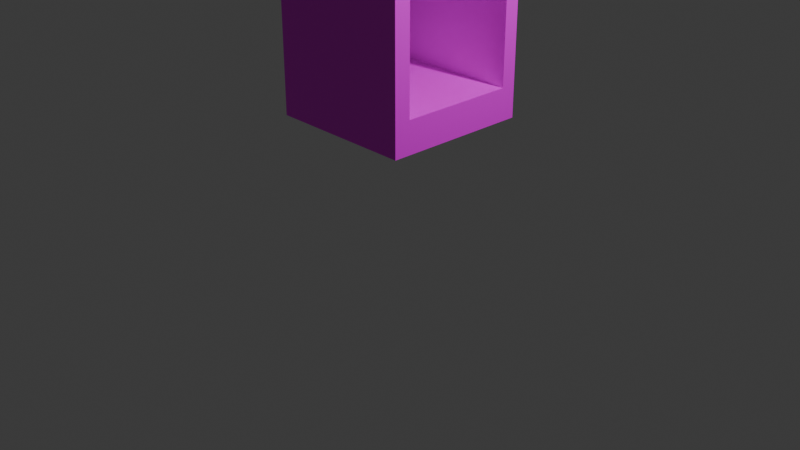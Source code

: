 # Source: FM-00_Factory_Issue_Pully.blend  (saved by Blender 4.2.66; exported with 4.5.12 LTS)
import bpy
from mathutils import Matrix  # noqa: F401  (used for matrix-valued properties, if any)

bpy.ops.wm.read_factory_settings(use_empty=True)
scene = bpy.context.scene
scene.name = 'Scene'

# ---- collections
col_collection = bpy.data.collections.new('Collection'); scene.collection.children.link(col_collection)

# ---- images (referenced by path relative to the original .blend; pixels are not part of the script)
import os
ASSET_DIR = os.environ.get("B2B_ASSET_DIR", "")  # directory of the original .blend (textures are referenced by path, not embedded)
HERE = os.path.dirname(os.path.abspath(__file__))  # packed textures are extracted next to this script under _unpacked/

def load_image(name, relpath, width, height, colorspace="sRGB"):
    """Load a texture the original file referenced (path relative to the .blend, or extracted next to this script)."""
    p = next((c for c in (os.path.join(HERE, relpath), os.path.join(ASSET_DIR, relpath)) if relpath and os.path.exists(c)), "")
    if p:
        img = bpy.data.images.load(p, check_existing=True)
        img.name = name
    else:  # same state as the original file: an image datablock whose file is absent (Cycles renders it pink)
        img = bpy.data.images.new(name, width, height)
        img.source = "FILE"
        img.filepath = "//" + (relpath or name)
    img.colorspace_settings.name = colorspace
    return img
img_new_graph_diffuse_png = load_image('New_Graph_diffuse.png', 'blend/textures/pully/main/Scratched Red Metal/Maps/New_Graph_diffuse.png', 1024, 1024, 'sRGB')
img_material_588_s_basecolor_jpg = load_image('Material-588-S_BaseColor.jpg', 'blend/textures/pully/wheels/Material-588-S_BaseColor.jpg', 1024, 1024, 'sRGB')

# ---- materials (node trees are filled in below, after node groups)
mat_material = bpy.data.materials.new('Material')
mat_material.alpha_threshold = 0.0
mat_material.roughness = 0.5
mat_material.line_color = (0.0, 0.0, 0.0, 1.0)
mat_material_001 = bpy.data.materials.new('Material.001')
mat_material_002 = bpy.data.materials.new('Material.002')
mat_material_003 = bpy.data.materials.new('Material.003')
mat_material_005 = bpy.data.materials.new('Material.005')
mat_material_004 = bpy.data.materials.new('Material.004')

# ---- material node trees
mat_material.use_nodes = True; mat_material.node_tree.nodes.clear()
_N = mat_material.node_tree.nodes; _L = mat_material.node_tree.links
n0 = _N.new('ShaderNodeOutputMaterial'); n0.name = 'Material Output'; n0.location = (300, 300)
n1 = _N.new('ShaderNodeBsdfPrincipled'); n1.name = 'Principled BSDF'; n1.location = (10, 300)
n1.inputs[3].default_value = 1.45
n2 = _N.new('ShaderNodeTexImage'); n2.name = 'Image Texture'; n2.location = (-400, 267)
n2.image = img_new_graph_diffuse_png
_L.new(n1.outputs[0], n0.inputs[0])
_L.new(n2.outputs[0], n1.inputs[0])
n0.is_active_output = True
mat_material_001.use_nodes = True; mat_material_001.node_tree.nodes.clear()
_N = mat_material_001.node_tree.nodes; _L = mat_material_001.node_tree.links
n0 = _N.new('ShaderNodeBsdfPrincipled'); n0.name = 'Principled BSDF'; n0.location = (10, 300)
n1 = _N.new('ShaderNodeOutputMaterial'); n1.name = 'Material Output'; n1.location = (300, 300)
n2 = _N.new('ShaderNodeTexImage'); n2.name = 'Image Texture'; n2.location = (-404, 218)
n2.image = img_new_graph_diffuse_png
_L.new(n0.outputs[0], n1.inputs[0])
_L.new(n2.outputs[0], n0.inputs[0])
n1.is_active_output = True
mat_material_002.use_nodes = True; mat_material_002.node_tree.nodes.clear()
_N = mat_material_002.node_tree.nodes; _L = mat_material_002.node_tree.links
n0 = _N.new('ShaderNodeBsdfPrincipled'); n0.name = 'Principled BSDF'; n0.location = (10, 300)
n1 = _N.new('ShaderNodeOutputMaterial'); n1.name = 'Material Output'; n1.location = (300, 300)
n2 = _N.new('ShaderNodeTexImage'); n2.name = 'Image Texture'; n2.location = (-426, 265)
n2.image = img_new_graph_diffuse_png
_L.new(n0.outputs[0], n1.inputs[0])
_L.new(n2.outputs[0], n0.inputs[0])
n1.is_active_output = True
mat_material_003.use_nodes = True; mat_material_003.node_tree.nodes.clear()
_N = mat_material_003.node_tree.nodes; _L = mat_material_003.node_tree.links
n0 = _N.new('ShaderNodeBsdfPrincipled'); n0.name = 'Principled BSDF'; n0.location = (10, 300)
n1 = _N.new('ShaderNodeOutputMaterial'); n1.name = 'Material Output'; n1.location = (300, 300)
n2 = _N.new('ShaderNodeTexImage'); n2.name = 'Image Texture'; n2.location = (-376, 270)
n2.image = img_new_graph_diffuse_png
_L.new(n0.outputs[0], n1.inputs[0])
_L.new(n2.outputs[0], n0.inputs[0])
n1.is_active_output = True
mat_material_005.use_nodes = True; mat_material_005.node_tree.nodes.clear()
_N = mat_material_005.node_tree.nodes; _L = mat_material_005.node_tree.links
n0 = _N.new('ShaderNodeBsdfPrincipled'); n0.name = 'Principled BSDF'; n0.location = (10, 300)
n1 = _N.new('ShaderNodeOutputMaterial'); n1.name = 'Material Output'; n1.location = (300, 300)
n2 = _N.new('ShaderNodeTexImage'); n2.name = 'Image Texture'; n2.location = (-335, 203)
n2.image = img_material_588_s_basecolor_jpg
_L.new(n0.outputs[0], n1.inputs[0])
_L.new(n2.outputs[0], n0.inputs[0])
n1.is_active_output = True
mat_material_004.use_nodes = True; mat_material_004.node_tree.nodes.clear()
_N = mat_material_004.node_tree.nodes; _L = mat_material_004.node_tree.links
n0 = _N.new('ShaderNodeBsdfPrincipled'); n0.name = 'Principled BSDF'; n0.location = (10, 300)
n1 = _N.new('ShaderNodeOutputMaterial'); n1.name = 'Material Output'; n1.location = (300, 300)
n2 = _N.new('ShaderNodeTexImage'); n2.name = 'Image Texture'; n2.location = (-447, 258)
n2.image = img_material_588_s_basecolor_jpg
_L.new(n0.outputs[0], n1.inputs[0])
_L.new(n2.outputs[0], n0.inputs[0])
n1.is_active_output = True

# ---- world
world_world = bpy.data.worlds.new('World'); scene.world = world_world
world_world.use_nodes = True; world_world.node_tree.nodes.clear()
_N = world_world.node_tree.nodes; _L = world_world.node_tree.links
n0 = _N.new('ShaderNodeOutputWorld'); n0.name = 'World Output'; n0.location = (300, 300)
n1 = _N.new('ShaderNodeBackground'); n1.name = 'Background'; n1.location = (10, 300)
n1.inputs[0].default_value = (0.05088, 0.05088, 0.05088, 1.0)
_L.new(n1.outputs[0], n0.inputs[0])
n0.is_active_output = True
world_world.color = (0.05088, 0.05088, 0.05088)
world_world.sun_shadow_jitter_overblur = 0.0

# ---- cameras
cam_camera = bpy.data.cameras.new('Camera')
cam_camera.clip_end = 100.0
cam_camera.ortho_scale = 7.314

# ---- lights
light_light = bpy.data.lights.new('Light', 'POINT')
light_light.energy = 1000.0
light_light.shadow_soft_size = 0.1

# ---- meshes
me_cube = bpy.data.meshes.new('Cube')
me_cube.from_pydata([(1.0, 1.0, 1.0), (1.0, 1.0, -1.0), (1.0, -1.0, 1.0), (1.0, -1.0, -1.0), (-1.0, 1.0, 1.0), (-1.0, 1.0, -1.0), (-1.0, -1.0, 1.0), (-1.0, -1.0, -1.0), (-1.0, -0.7792, -1.0), (1.0, -0.7792, 1.0), (-1.0, -0.7792, 1.0), (1.0, -0.7792, -1.0), (-1.0, 0.7987, 1.0), (1.0, 0.7987, -1.0), (-1.0, 0.7987, -1.0), (1.0, 0.7987, 1.0), (1.0, 1.0, -0.6898), (-1.0, -1.0, -0.6898), (1.0, -1.0, -0.6898), (-1.0, 1.0, -0.6898), (1.0, -0.7792, -0.6898), (-1.0, -0.7792, -0.6898), (1.0, 0.7987, -0.6898), (-1.0, 0.7987, -0.6898), (-0.5183, 1.0, -1.0), (-0.5183, -1.0, -1.0), (-0.5183, 0.7987, -0.6898), (-0.5183, -0.7792, -1.0), (-0.5183, -0.7792, 1.0), (-0.5183, -0.7792, -0.6898), (-0.5183, 0.7987, 1.0), (-0.5183, 0.7987, -1.0), (-0.5183, 1.0, -0.6898), (-0.5183, -1.0, -0.6898), (0.5789, -1.0, -1.0), (0.5789, -0.7792, 1.0), (0.5789, -0.7792, -0.6898), (0.5789, 0.7987, 1.0), (0.5789, 1.0, -0.6898), (0.5789, 1.0, -1.0), (0.5789, 0.7987, -0.6898), (0.5789, -0.7792, -1.0), (0.5789, 0.7987, -1.0), (0.5789, -1.0, -0.6898), (-1.0, -1.0, 0.4261), (1.0, -1.0, 0.4261), (1.0, -0.7792, 0.4261), (-1.0, -0.7792, 0.4261), (-0.5183, -0.7792, 0.4261), (0.5789, -0.7792, 0.4261), (1.0, 1.0, 0.4184), (-1.0, 1.0, 0.4184), (1.0, 0.7987, 0.4184), (-1.0, 0.7987, 0.4184), (-0.5183, 0.7987, 0.4184), (0.5789, 0.7987, 0.4184), (0.5789, -1.0, 1.0), (-0.5183, -1.0, 1.0), (-0.5183, 1.0, 1.0), (0.5789, 1.0, 1.0), (-0.5183, -1.0, 0.4261), (0.5789, -1.0, 0.4261), (-0.5183, 1.0, 0.4184), (0.5789, 1.0, 0.4184), (-0.5298, 1.012, 0.3515), (-0.1359, 1.012, 4.034), (-0.4188, 1.188, 0.4517), (-0.1359, 1.188, 4.034), (0.4642, 1.012, 0.3512), (-0.007748, 1.012, 4.032), (0.3552, 1.188, 0.4515), (-0.007748, 1.188, 4.032), (-0.7699, 1.012, 0.9016), (-0.5474, 1.188, 0.8014), (0.4917, 1.188, 0.8016), (0.719, 1.012, 0.9019), (-1.295, 1.012, 2.009), (-1.295, 1.188, 2.009), (1.291, 1.188, 2.009), (1.291, 1.012, 2.009), (-0.4865, 1.012, 3.407), (-0.4865, 1.188, 3.407), (0.3817, 1.188, 3.398), (0.3817, 1.012, 3.398), (-0.7699, 1.188, 0.9016), (-0.5298, 1.188, 0.3515), (0.4642, 1.188, 0.3512), (0.719, 1.188, 0.9019), (-0.3297, 1.251, 0.7329), (-0.2921, 1.251, 0.5202), (0.2301, 1.251, 0.5198), (0.27, 1.251, 0.7332), (-0.5474, 1.251, 0.8014), (-0.4188, 1.251, 0.4517), (0.3552, 1.251, 0.4515), (0.4917, 1.251, 0.8016), (-0.3297, 1.306, 0.7329), (-0.2921, 1.306, 0.5202), (0.2301, 1.306, 0.5198), (0.27, 1.306, 0.7332), (0.5256, -1.009, 0.3515), (0.1317, -1.009, 4.034), (0.4146, -1.185, 0.4517), (0.1317, -1.185, 4.034), (-0.4684, -1.009, 0.3512), (0.003556, -1.009, 4.032), (-0.3594, -1.185, 0.4515), (0.003556, -1.185, 4.032), (0.7657, -1.009, 0.9016), (0.5432, -1.185, 0.8014), (-0.4959, -1.185, 0.8016), (-0.7232, -1.009, 0.9019), (1.291, -1.009, 2.009), (1.291, -1.185, 2.009), (-1.295, -1.185, 2.009), (-1.295, -1.009, 2.009), (0.4823, -1.009, 3.407), (0.4823, -1.185, 3.407), (-0.3859, -1.185, 3.398), (-0.3859, -1.009, 3.398), (0.7657, -1.185, 0.9016), (0.5256, -1.185, 0.3515), (-0.4684, -1.185, 0.3512), (-0.7232, -1.185, 0.9019), (0.3255, -1.248, 0.7329), (0.2879, -1.248, 0.5202), (-0.2343, -1.248, 0.5198), (-0.2742, -1.248, 0.7332), (0.5432, -1.248, 0.8014), (0.4146, -1.248, 0.4517), (-0.3594, -1.248, 0.4515), (-0.4959, -1.248, 0.8016), (0.3255, -1.303, 0.7329), (0.2879, -1.303, 0.5202), (-0.2343, -1.303, 0.5198), (-0.2742, -1.303, 0.7332), (-0.2622, -0.1972, 0.5543), (-0.2138, -0.1972, 4.034), (-0.2138, 0.19, 4.034), (0.2, -0.1972, 0.5539), (0.0702, -0.1972, 4.032), (0.0702, 0.19, 4.032), (-0.2832, -0.1972, 0.6988), (0.2223, -0.1972, 0.6991), (-1.295, -0.1972, 2.009), (-1.295, 0.19, 2.009), (1.291, 0.19, 2.009), (1.291, -0.1972, 2.009), (-0.4865, -0.1972, 3.407), (-0.4865, 0.19, 3.407), (0.3817, 0.19, 3.398), (0.3817, -0.1972, 3.398), (-0.2832, 0.19, 0.6988), (-0.2622, 0.19, 0.5543), (0.2, 0.19, 0.5539), (0.2223, 0.19, 0.6991), (-0.2091, -0.1972, 4.313), (-0.2091, 0.19, 4.313), (0.07495, 0.19, 4.31), (0.07495, -0.1972, 4.31), (-0.5298, -0.003573, 0.3515), (-0.2138, -0.003573, 4.034), (0.4642, -0.003573, 0.3512), (0.0702, -0.003573, 4.032), (0.719, -0.003573, 0.9019), (-0.7699, -0.003573, 0.9016), (1.291, -0.003573, 2.009), (-1.295, -0.003573, 2.009), (0.3817, -0.003573, 3.398), (-0.4865, -0.003573, 3.407), (-0.2091, -0.003573, 4.313), (0.07495, -0.003573, 4.31), (0.07717, -0.1881, 4.442), (0.07717, -0.3817, 4.442), (-0.2069, -0.3817, 4.444), (-0.2069, -0.1881, 4.444), (-0.2068, 0.1909, 4.445), (-0.2068, 0.3844, 4.445), (0.07722, 0.3844, 4.443), (0.07722, 0.1909, 4.443), (0.07981, -0.1881, 4.596), (0.07981, -0.3817, 4.596), (-0.2042, -0.3817, 4.599), (-0.2042, -0.1881, 4.599), (-0.2042, 0.1909, 4.6), (-0.2042, 0.3844, 4.6), (0.07986, 0.3844, 4.597), (0.07986, 0.1909, 4.597), (0.08133, 0.002312, 4.689), (0.08133, -0.1913, 4.689), (-0.2027, -0.1913, 4.69), (-0.2027, 0.002312, 4.69), (-0.2027, 0.00353, 4.689), (-0.2027, 0.1971, 4.689), (0.08138, 0.1971, 4.689), (0.08138, 0.00353, 4.689), (-0.7699, 0.19, 0.9016), (-0.5298, 0.19, 0.3515), (0.4642, 0.19, 0.3512), (0.719, 0.19, 0.9019), (0.719, -0.1972, 0.9019), (0.4642, -0.1972, 0.3512), (-0.5298, -0.1972, 0.3515), (-0.7699, -0.1972, 0.9016), (-0.6104, 0.19, 0.7748), (-0.4811, 0.19, 0.4783), (0.417, 0.19, 0.4781), (0.5544, 0.19, 0.775), (0.5544, -0.1972, 0.775), (0.417, -0.1972, 0.4781), (-0.4811, -0.1972, 0.4783), (-0.6104, -0.1972, 0.7748), (0.2223, -0.7777, 0.6991), (0.2, -0.7777, 0.5539), (-0.2622, -0.7777, 0.5543), (-0.2832, -0.7777, 0.6988), (-0.2832, 0.7957, 0.6988), (-0.2622, 0.7957, 0.5543), (0.2, 0.7957, 0.5539), (0.2223, 0.7957, 0.6991)], [], [(28, 10, 6, 57), (60, 57, 6, 44), (53, 12, 4, 51), (41, 11, 3, 34), (46, 9, 2, 45), (63, 59, 0, 50), (54, 53, 23, 26), (42, 13, 11, 41), (44, 6, 10, 47), (48, 47, 10, 28), (58, 4, 12, 30), (39, 1, 13, 42), (50, 0, 15, 52), (29, 26, 23, 21), (8, 21, 23, 14), (1, 16, 22, 13), (7, 17, 21, 8), (13, 22, 20, 11), (39, 38, 16, 1), (11, 20, 18, 3), (14, 23, 19, 5), (25, 33, 17, 7), (34, 43, 33, 25), (5, 19, 32, 24), (36, 40, 26, 29), (5, 24, 31, 14), (59, 58, 30, 37), (49, 48, 28, 35), (14, 31, 27, 8), (55, 54, 26, 40), (51, 4, 58, 62), (8, 27, 25, 7), (35, 28, 57, 56), (9, 35, 56, 2), (45, 2, 56, 61), (52, 55, 40, 22), (46, 49, 35, 9), (0, 59, 37, 15), (20, 22, 40, 36), (3, 18, 43, 34), (24, 32, 38, 39), (24, 39, 42, 31), (31, 42, 41, 27), (27, 41, 34, 25), (20, 36, 49, 46), (18, 45, 61, 43), (43, 61, 60, 33), (36, 29, 48, 49), (29, 21, 47, 48), (17, 44, 47, 21), (20, 46, 45, 18), (33, 60, 44, 17), (32, 62, 63, 38), (15, 37, 55, 52), (19, 51, 62, 32), (37, 30, 54, 55), (16, 50, 52, 22), (30, 12, 53, 54), (38, 63, 50, 16), (23, 53, 51, 19), (63, 62, 58, 59), (60, 61, 56, 57), (80, 65, 67, 81), (81, 67, 71, 82), (82, 71, 69, 83), (83, 69, 65, 80), (85, 86, 68, 64), (71, 67, 65, 69), (68, 75, 72, 64), (86, 87, 75, 68), (74, 70, 94, 95), (64, 72, 84, 85), (75, 79, 76, 72), (87, 78, 79, 75), (84, 77, 78, 87), (72, 76, 77, 84), (79, 83, 80, 76), (78, 82, 83, 79), (77, 81, 82, 78), (76, 80, 81, 77), (73, 66, 85, 84), (66, 70, 86, 85), (70, 74, 87, 86), (74, 73, 84, 87), (91, 90, 98, 99), (66, 73, 92, 93), (73, 74, 95, 92), (70, 66, 93, 94), (88, 89, 93, 92), (89, 90, 94, 93), (90, 91, 95, 94), (91, 88, 92, 95), (97, 96, 99, 98), (89, 88, 96, 97), (88, 91, 99, 96), (90, 89, 97, 98), (116, 101, 103, 117), (117, 103, 107, 118), (118, 107, 105, 119), (119, 105, 101, 116), (121, 122, 104, 100), (107, 103, 101, 105), (104, 111, 108, 100), (122, 123, 111, 104), (110, 106, 130, 131), (100, 108, 120, 121), (111, 115, 112, 108), (123, 114, 115, 111), (120, 113, 114, 123), (108, 112, 113, 120), (115, 119, 116, 112), (114, 118, 119, 115), (113, 117, 118, 114), (112, 116, 117, 113), (109, 102, 121, 120), (102, 106, 122, 121), (106, 110, 123, 122), (110, 109, 120, 123), (127, 126, 134, 135), (102, 109, 128, 129), (109, 110, 131, 128), (106, 102, 129, 130), (124, 125, 129, 128), (125, 126, 130, 129), (126, 127, 131, 130), (127, 124, 128, 131), (133, 132, 135, 134), (125, 124, 132, 133), (124, 127, 135, 132), (126, 125, 133, 134), (169, 161, 138, 149), (149, 138, 141, 150), (168, 163, 140, 151), (151, 140, 137, 148), (160, 162, 201, 202), (141, 138, 157, 158), (139, 143, 212, 213), (162, 164, 200, 201), (160, 165, 196, 197), (200, 147, 144, 203), (164, 166, 147, 200), (196, 145, 146, 199), (165, 167, 145, 196), (147, 151, 148, 144), (166, 168, 151, 147), (145, 149, 150, 146), (167, 169, 149, 145), (152, 155, 219, 216), (156, 159, 173, 174), (163, 141, 158, 171), (161, 137, 156, 170), (137, 140, 159, 156), (138, 161, 170, 157), (140, 163, 171, 159), (158, 157, 177, 178), (144, 148, 169, 167), (146, 150, 168, 166), (203, 144, 167, 165), (199, 146, 166, 164), (202, 203, 165, 160), (198, 199, 164, 162), (197, 198, 162, 160), (150, 141, 163, 168), (148, 137, 161, 169), (176, 179, 187, 184), (159, 171, 172, 173), (171, 170, 175, 172), (170, 156, 174, 175), (175, 174, 182, 183), (171, 158, 178, 179), (157, 170, 176, 177), (170, 171, 179, 176), (187, 186, 194, 195), (182, 181, 189, 190), (173, 172, 180, 181), (178, 177, 185, 186), (172, 175, 183, 180), (174, 173, 181, 182), (179, 178, 186, 187), (177, 176, 184, 185), (188, 191, 190, 189), (194, 193, 192, 195), (185, 184, 192, 193), (183, 182, 190, 191), (181, 180, 188, 189), (184, 187, 195, 192), (186, 185, 193, 194), (180, 183, 191, 188), (195, 192, 191, 188), (204, 205, 197, 196), (205, 206, 198, 197), (206, 207, 199, 198), (208, 209, 201, 200), (209, 210, 202, 201), (210, 211, 203, 202), (211, 208, 200, 203), (207, 204, 196, 199), (152, 153, 205, 204), (153, 154, 206, 205), (154, 155, 207, 206), (143, 139, 209, 208), (139, 136, 210, 209), (136, 142, 211, 210), (142, 143, 208, 211), (155, 152, 204, 207), (213, 212, 215, 214), (143, 142, 215, 212), (136, 139, 213, 214), (142, 136, 214, 215), (216, 219, 218, 217), (154, 153, 217, 218), (155, 154, 218, 219), (153, 152, 216, 217)])
me_cube.polygons.foreach_set('material_index', [0, 0, 0, 0, 0, 0, 0, 0, 0, 0, 0, 0, 0, 0, 0, 0, 0, 0, 0, 0, 0, 0, 0, 0, 0, 0, 0, 0, 0, 0, 0, 0, 0, 0, 0, 0, 0, 0, 0, 0, 0, 0, 0, 0, 0, 0, 0, 0, 0, 0, 0, 0, 0, 0, 0, 0, 0, 0, 0, 0, 0, 0, 1, 1, 1, 1, 1, 1, 1, 1, 1, 1, 1, 1, 1, 1, 1, 1, 1, 1, 1, 1, 1, 1, 1, 1, 1, 1, 1, 1, 1, 1, 1, 1, 1, 1, 2, 2, 2, 2, 2, 2, 2, 2, 2, 2, 2, 2, 2, 2, 2, 2, 2, 2, 2, 2, 2, 2, 2, 2, 2, 2, 2, 2, 2, 2, 2, 2, 2, 2, 3, 3, 3, 3, 3, 3, 3, 3, 3, 3, 3, 3, 3, 3, 3, 3, 3, 3, 3, 3, 3, 3, 3, 3, 3, 3, 3, 3, 3, 3, 3, 3, 3, 3, 3, 3, 3, 3, 3, 3, 3, 3, 3, 3, 3, 3, 3, 3, 3, 3, 3, 3, 3, 3, 3, 3, 3, 3, 3, 3, 3, 3, 3, 3, 3, 3, 3, 3, 3, 3, 3, 3, 3, 3, 3, 3, 3, 3, 3, 3, 3, 3, 3])
_uv = me_cube.uv_layers.new(name='UVMap')
_uv.uv.foreach_set('vector', [0.7035, 0.9197, 0.7035, 1.0, 0.6667, 1.0, 0.6667, 0.9197, 0.09565, 0.08028, 3.368e-08, 0.08028, 3.974e-08, 3e-15, 0.09565, 7.222e-09, 0.09693, 0.3669, 3.191e-08, 0.3669, 3.444e-08, 0.3333, 0.09693, 0.3333, 0.3701, 0.2631, 0.3701, 0.3333, 0.3333, 0.3333, 0.3333, 0.2631, 0.429, 0.3701, 0.3333, 0.3701, 0.3333, 0.3333, 0.429, 0.3333, 0.09693, 0.7369, 2.384e-08, 0.7369, 2.914e-08, 0.6667, 0.09693, 0.6667, 0.4303, 0.7469, 0.4303, 0.6667, 0.615, 0.6667, 0.615, 0.7469, 0.6331, 0.2631, 0.6331, 0.3333, 0.3701, 0.3333, 0.3701, 0.2631, 0.09565, 0.6667, 9.273e-09, 0.6667, 1.205e-08, 0.6299, 0.09565, 0.6299, 0.7623, 0.2531, 0.7623, 0.3333, 0.6667, 0.3333, 0.6667, 0.2531, 0.9819, 0.2531, 0.9819, 0.3333, 0.9483, 0.3333, 0.9483, 0.2531, 0.6667, 0.2631, 0.6667, 0.3333, 0.6331, 0.3333, 0.6331, 0.2631, 0.4303, 0.6667, 0.3333, 0.6667, 0.3333, 0.6331, 0.4303, 0.6331, 0.6667, 0.5864, 0.9297, 0.5864, 0.9297, 0.6667, 0.6667, 0.6667, 0.3333, 0.6299, 0.2816, 0.6299, 0.2816, 0.3669, 0.3333, 0.3669, 0.6667, 0.6667, 0.615, 0.6667, 0.615, 0.6331, 0.6667, 0.6331, 0.3333, 0.6667, 0.2816, 0.6667, 0.2816, 0.6299, 0.3333, 0.6299, 0.6667, 0.6331, 0.615, 0.6331, 0.615, 0.3701, 0.6667, 0.3701, 0.3333, 0.7369, 0.2816, 0.7369, 0.2816, 0.6667, 0.3333, 0.6667, 0.6667, 0.3701, 0.615, 0.3701, 0.615, 0.3333, 0.6667, 0.3333, 0.3333, 0.3669, 0.2816, 0.3669, 0.2816, 0.3333, 0.3333, 0.3333, 0.3333, 0.08028, 0.2816, 0.08028, 0.2816, 2.126e-08, 0.3333, 2.517e-08, 0.3333, 0.2631, 0.2816, 0.2631, 0.2816, 0.08028, 0.3333, 0.08028, 0.3333, 1.0, 0.2816, 1.0, 0.2816, 0.9197, 0.3333, 0.9197, 0.6667, 0.4035, 0.9297, 0.4035, 0.9297, 0.5864, 0.6667, 0.5864, 0.6667, 3.046e-08, 0.6667, 0.08028, 0.6331, 0.08028, 0.6331, 2.793e-08, 0.9819, 0.07019, 0.9819, 0.2531, 0.9483, 0.2531, 0.9483, 0.07019, 0.7623, 0.07019, 0.7623, 0.2531, 0.6667, 0.2531, 0.6667, 0.07019, 0.6331, 2.793e-08, 0.6331, 0.08028, 0.3701, 0.08028, 0.3701, 8.076e-09, 0.4303, 0.9298, 0.4303, 0.7469, 0.615, 0.7469, 0.615, 0.9298, 0.09693, 1.0, 3.975e-09, 1.0, 1.004e-08, 0.9197, 0.09693, 0.9197, 0.3701, 8.076e-09, 0.3701, 0.08028, 0.3333, 0.08028, 0.3333, 5.298e-09, 0.7035, 0.7369, 0.7035, 0.9197, 0.6667, 0.9197, 0.6667, 0.7369, 0.7035, 0.6667, 0.7035, 0.7369, 0.6667, 0.7369, 0.6667, 0.6667, 0.09565, 0.3333, 1.457e-08, 0.3333, 1.987e-08, 0.2631, 0.09565, 0.2631, 0.4303, 1.0, 0.4303, 0.9298, 0.615, 0.9298, 0.615, 1.0, 0.7623, -2.051e-09, 0.7623, 0.07019, 0.6667, 0.07019, 0.6667, -9.273e-09, 0.9819, -5.345e-09, 0.9819, 0.07019, 0.9483, 0.07019, 0.9483, -7.878e-09, 0.6667, 0.3333, 0.9297, 0.3333, 0.9297, 0.4035, 0.6667, 0.4035, 0.3333, 0.3333, 0.2816, 0.3333, 0.2816, 0.2631, 0.3333, 0.2631, 0.3333, 0.9197, 0.2816, 0.9197, 0.2816, 0.7369, 0.3333, 0.7369, 0.6667, 0.08028, 0.6667, 0.2631, 0.6331, 0.2631, 0.6331, 0.08028, 0.6331, 0.08028, 0.6331, 0.2631, 0.3701, 0.2631, 0.3701, 0.08028, 0.3701, 0.08028, 0.3701, 0.2631, 0.3333, 0.2631, 0.3333, 0.08028, 0.9483, 1.199e-08, 0.9483, 0.07019, 0.7623, 0.07019, 0.7623, -2.051e-09, 0.2816, 0.3333, 0.09565, 0.3333, 0.09565, 0.2631, 0.2816, 0.2631, 0.2816, 0.2631, 0.09565, 0.2631, 0.09565, 0.08028, 0.2816, 0.08028, 0.9483, 0.07019, 0.9483, 0.2531, 0.7623, 0.2531, 0.7623, 0.07019, 0.9483, 0.2531, 0.9483, 0.3333, 0.7623, 0.3333, 0.7623, 0.2531, 0.2816, 0.6667, 0.09565, 0.6667, 0.09565, 0.6299, 0.2816, 0.6299, 0.615, 0.3701, 0.429, 0.3701, 0.429, 0.3333, 0.615, 0.3333, 0.2816, 0.08028, 0.09565, 0.08028, 0.09565, 7.222e-09, 0.2816, 2.126e-08, 0.2816, 0.9197, 0.09693, 0.9197, 0.09693, 0.7369, 0.2816, 0.7369, 0.3333, 1.0, 0.3333, 0.9298, 0.4303, 0.9298, 0.4303, 1.0, 0.2816, 1.0, 0.09693, 1.0, 0.09693, 0.9197, 0.2816, 0.9197, 0.3333, 0.9298, 0.3333, 0.7469, 0.4303, 0.7469, 0.4303, 0.9298, 0.615, 0.6667, 0.4303, 0.6667, 0.4303, 0.6331, 0.615, 0.6331, 0.3333, 0.7469, 0.3333, 0.6667, 0.4303, 0.6667, 0.4303, 0.7469, 0.2816, 0.7369, 0.09693, 0.7369, 0.09693, 0.6667, 0.2816, 0.6667, 0.2816, 0.3669, 0.09693, 0.3669, 0.09693, 0.3333, 0.2816, 0.3333, 0.09693, 0.7369, 0.09693, 0.9197, 1.004e-08, 0.9197, 2.384e-08, 0.7369, 0.09565, 0.08028, 0.09565, 0.2631, 1.987e-08, 0.2631, 3.368e-08, 0.08028, 0.7632, 0.4441, 0.6672, 0.4441, 0.6672, -2.568e-09, 0.7632, 4.68e-09, 0.001106, 0.5538, -1.336e-09, 0.4578, 0.01717, 0.4441, 0.1169, 0.4599, 0.116, 0.4441, 0.01505, 0.4441, 0.01505, -1.21e-08, 0.116, -4.478e-09, 0.6009, 0.4599, 0.7006, 0.4441, 0.7178, 0.4578, 0.7167, 0.5538, 0.6672, 0.4441, 0.5853, 0.4441, 0.5853, 4.482e-09, 0.6672, 1.067e-08, 0.01505, 0.4441, -7.058e-09, 0.4441, 2.647e-08, -1.323e-08, 0.01505, -1.21e-08, 0.3589, 0.7314, 0.3669, 0.6529, 0.5642, 0.8155, 0.4906, 0.8399, 0.5853, 0.4441, 0.5066, 0.4441, 0.5066, -1.454e-09, 0.5853, 4.482e-09, 0.1202, 0.8399, 0.1681, 0.8399, 0.1681, 1.0, 0.1202, 1.0, 0.7178, 0.4441, 0.795, 0.4441, 0.795, 0.8881, 0.7178, 0.8881, 0.3669, 0.6529, 0.375, 0.4886, 0.7178, 0.7709, 0.5642, 0.8155, 0.5066, 0.4441, 0.3437, 0.4441, 0.3437, -1.376e-08, 0.5066, -1.454e-09, 0.1536, 0.8155, 2.381e-08, 0.7709, 0.3427, 0.4886, 0.3509, 0.6529, 0.795, 0.4441, 0.9537, 0.4441, 0.9537, 0.8881, 0.795, 0.8881, 0.375, 0.4886, 0.6009, 0.4599, 0.7167, 0.5538, 0.7178, 0.7709, 0.3437, 0.4441, 0.116, 0.4441, 0.116, -4.478e-09, 0.3437, 1.271e-08, 2.381e-08, 0.7709, 0.001106, 0.5538, 0.1169, 0.4599, 0.3427, 0.4886, 0.9802, 0.4441, 0.7632, 0.4441, 0.7632, 4.68e-09, 0.9802, 2.107e-08, 0.1907, 0.8004, 0.2342, 0.8186, 0.2271, 0.8399, 0.1536, 0.8155, 0.2342, 0.8186, 0.3368, 0.7341, 0.3589, 0.7314, 0.2271, 0.8399, 0.3368, 0.7341, 0.3284, 0.687, 0.3509, 0.6529, 0.3589, 0.7314, 0.3284, 0.687, 0.1907, 0.8004, 0.1536, 0.8155, 0.3509, 0.6529, 0.3013, 0.8399, 0.3269, 0.8399, 0.3269, 0.9796, 0.3013, 0.9796, 0.4171, 1.0, 0.3699, 1.0, 0.3699, 0.8399, 0.4171, 0.8399, 1.599e-08, 0.8399, 0.1202, 0.8399, 0.1202, 1.0, 3.909e-09, 1.0, 0.1681, 0.8399, 0.2319, 0.8399, 0.2319, 1.0, 0.1681, 1.0, 0.9618, 0.5851, 0.9872, 0.5786, 0.9954, 0.6004, 0.9537, 0.6225, 0.9872, 0.5786, 0.9873, 0.489, 0.9954, 0.4675, 0.9954, 0.6004, 0.9873, 0.489, 0.9618, 0.4821, 0.9537, 0.4441, 0.9954, 0.4675, 0.9618, 0.4821, 0.9618, 0.5851, 0.9537, 0.6225, 0.9537, 0.4441, 0.4425, 0.9364, 0.4171, 0.9429, 0.4171, 0.8399, 0.4426, 0.8468, 0.9792, 0.7622, 0.9537, 0.7622, 0.9537, 0.6225, 0.9792, 0.6225, 0.2319, 0.8399, 0.3013, 0.8399, 0.3013, 0.9796, 0.2319, 0.9796, 0.3269, 0.8399, 0.3699, 0.8399, 0.3699, 0.9796, 0.3269, 0.9796, 0.7632, 0.4441, 0.6672, 0.4441, 0.6672, -2.568e-09, 0.7632, 4.68e-09, 0.001106, 0.5538, -1.336e-09, 0.4578, 0.01717, 0.4441, 0.1169, 0.4599, 0.116, 0.4441, 0.01505, 0.4441, 0.01505, -1.21e-08, 0.116, -4.478e-09, 0.6009, 0.4599, 0.7006, 0.4441, 0.7178, 0.4578, 0.7167, 0.5538, 0.6672, 0.4441, 0.5853, 0.4441, 0.5853, 4.482e-09, 0.6672, 1.067e-08, 0.01505, 0.4441, -7.058e-09, 0.4441, 2.647e-08, -1.323e-08, 0.01505, -1.21e-08, 0.3589, 0.7314, 0.3669, 0.6529, 0.5642, 0.8155, 0.4906, 0.8399, 0.5853, 0.4441, 0.5066, 0.4441, 0.5066, -1.454e-09, 0.5853, 4.482e-09, 0.1202, 0.8399, 0.1681, 0.8399, 0.1681, 1.0, 0.1202, 1.0, 0.7178, 0.4441, 0.795, 0.4441, 0.795, 0.8881, 0.7178, 0.8881, 0.3669, 0.6529, 0.375, 0.4886, 0.7178, 0.7709, 0.5642, 0.8155, 0.5066, 0.4441, 0.3437, 0.4441, 0.3437, -1.376e-08, 0.5066, -1.454e-09, 0.1536, 0.8155, 2.381e-08, 0.7709, 0.3427, 0.4886, 0.3509, 0.6529, 0.795, 0.4441, 0.9537, 0.4441, 0.9537, 0.8881, 0.795, 0.8881, 0.375, 0.4886, 0.6009, 0.4599, 0.7167, 0.5538, 0.7178, 0.7709, 0.3437, 0.4441, 0.116, 0.4441, 0.116, -4.478e-09, 0.3437, 1.271e-08, 2.381e-08, 0.7709, 0.001106, 0.5538, 0.1169, 0.4599, 0.3427, 0.4886, 0.9802, 0.4441, 0.7632, 0.4441, 0.7632, 4.68e-09, 0.9802, 2.107e-08, 0.1907, 0.8004, 0.2342, 0.8186, 0.2271, 0.8399, 0.1536, 0.8155, 0.2342, 0.8186, 0.3368, 0.7341, 0.3589, 0.7314, 0.2271, 0.8399, 0.3368, 0.7341, 0.3284, 0.687, 0.3509, 0.6529, 0.3589, 0.7314, 0.3284, 0.687, 0.1907, 0.8004, 0.1536, 0.8155, 0.3509, 0.6529, 0.3013, 0.8399, 0.3269, 0.8399, 0.3269, 0.9796, 0.3013, 0.9796, 0.4171, 1.0, 0.3699, 1.0, 0.3699, 0.8399, 0.4171, 0.8399, 1.599e-08, 0.8399, 0.1202, 0.8399, 0.1202, 1.0, 3.909e-09, 1.0, 0.1681, 0.8399, 0.2319, 0.8399, 0.2319, 1.0, 0.1681, 1.0, 0.9618, 0.5851, 0.9872, 0.5786, 0.9954, 0.6004, 0.9537, 0.6225, 0.9872, 0.5786, 0.9873, 0.489, 0.9954, 0.4675, 0.9954, 0.6004, 0.9873, 0.489, 0.9618, 0.4821, 0.9537, 0.4441, 0.9954, 0.4675, 0.9618, 0.4821, 0.9618, 0.5851, 0.9537, 0.6225, 0.9537, 0.4441, 0.4425, 0.9364, 0.4171, 0.9429, 0.4171, 0.8399, 0.4426, 0.8468, 0.9792, 0.7622, 0.9537, 0.7622, 0.9537, 0.6225, 0.9792, 0.6225, 0.2319, 0.8399, 0.3013, 0.8399, 0.3013, 0.9796, 0.2319, 0.9796, 0.3269, 0.8399, 0.3699, 0.8399, 0.3699, 0.9796, 0.3269, 0.9796, 0.09841, 0.2805, 0.04924, 0.2805, 0.04924, 0.1406, 0.09841, 0.1406, 0.3432, 0.09059, 0.3397, 0.03508, 0.3648, 0.0173, 0.42, 0.03636, 0.6521, 0.2734, 0.6099, 0.2734, 0.6099, 0.1334, 0.6521, 0.1334, 0.4688, 0.3163, 0.524, 0.2973, 0.5491, 0.315, 0.5455, 0.3706, 0.7597, 0.4199, 0.6521, 0.4199, 0.6521, 0.2799, 0.7597, 0.2799, 0.3648, 0.0173, 0.3397, 0.03508, 0.3279, 0.01778, 0.353, -2.549e-08, 0.121, 0.9737, 0.1098, 0.9737, 0.1098, 0.5539, 0.121, 0.5539, 0.7886, 0.14, 0.7436, 0.14, 0.7436, -2.259e-09, 0.7886, 1.141e-09, 0.3279, 0.2805, 0.2885, 0.2805, 0.2885, 0.1406, 0.3279, 0.1406, 0.3297, 0.4475, 0.3279, 0.3438, 0.5553, 0.507, 0.4605, 0.5415, 0.7436, 0.14, 0.6521, 0.14, 0.6521, -9.163e-09, 0.7436, -2.259e-09, 0.4282, 0.2615, 0.3335, 0.2271, 0.5609, 0.06381, 0.5591, 0.1675, 0.2885, 0.2805, 0.2097, 0.2805, 0.2097, 0.1406, 0.2885, 0.1406, 0.3279, 0.3438, 0.4688, 0.3163, 0.5455, 0.3706, 0.5553, 0.507, 0.09865, 0.694, 5.63e-08, 0.6939, 5.929e-08, 0.5539, 0.09865, 0.5541, 0.3335, 0.2271, 0.3432, 0.09059, 0.42, 0.03636, 0.5609, 0.06381, 0.2097, 0.2805, 0.09841, 0.2805, 0.09841, 0.1406, 0.2097, 0.1406, 0.7597, 0.2799, 0.8144, 0.2799, 0.8144, 0.7178, 0.7597, 0.7178, 0.2653, 0.6874, 0.2345, 0.6873, 0.2345, 0.5539, 0.2653, 0.554, 0.6099, 0.2734, 0.6099, 0.4133, 0.5892, 0.4133, 0.5892, 0.2734, 0.04924, 0.2805, 0.04924, 0.4205, 0.02832, 0.4205, 0.02832, 0.2805, 0.5491, 0.315, 0.524, 0.2973, 0.5358, 0.28, 0.5609, 0.2977, 0.04924, 0.1406, 0.04924, 0.2805, 0.02832, 0.2805, 0.02832, 0.1406, 0.6099, 0.1334, 0.6099, 0.2734, 0.5892, 0.2734, 0.5892, 0.1334, 0.1423, 0.554, 0.173, 0.5539, 0.173, 0.6945, 0.1423, 0.6945, 0.2097, 0.4205, 0.09841, 0.4205, 0.09841, 0.2805, 0.2097, 0.2805, 0.09865, 0.834, 4.747e-08, 0.8338, 5.63e-08, 0.6939, 0.09865, 0.694, 0.2885, 0.4205, 0.2097, 0.4205, 0.2097, 0.2805, 0.2885, 0.2805, 0.7436, 0.2799, 0.6521, 0.2799, 0.6521, 0.14, 0.7436, 0.14, 0.3279, 0.4205, 0.2885, 0.4205, 0.2885, 0.2805, 0.3279, 0.2805, 0.7886, 0.2799, 0.7436, 0.2799, 0.7436, 0.14, 0.7886, 0.14, 0.7597, 0.5598, 0.6521, 0.5598, 0.6521, 0.4199, 0.7597, 0.4199, 0.6521, 0.4133, 0.6099, 0.4133, 0.6099, 0.2734, 0.6521, 0.2734, 0.09841, 0.4205, 0.04924, 0.4205, 0.04924, 0.2805, 0.09841, 0.2805, 0.322, 0.5539, 0.322, 0.5846, 0.3103, 0.5849, 0.3103, 0.5541, 0.5892, 0.1334, 0.5892, 0.2734, 0.5793, 0.14, 0.5793, 1.037e-08, 0.8193, 0.1334, 0.7886, 0.1334, 0.7888, -5.145e-08, 0.8195, 6.578e-07, 0.02832, 0.2805, 0.02832, 0.4205, 0.01844, 0.5539, 0.01844, 0.4139, 0.01844, 0.4139, 0.01844, 0.5539, 0.00683, 0.5539, 0.00683, 0.4139, 0.5892, 0.2734, 0.5892, 0.4133, 0.5793, 0.5539, 0.5793, 0.4139, 0.02832, 0.1406, 0.02832, 0.2805, 0.01837, 0.14, 0.01837, 1.387e-09, 0.7886, 0.1334, 0.8193, 0.1334, 0.8195, 0.274, 0.7888, 0.274, 0.5677, 0.4139, 0.5677, 0.5539, 0.5609, 0.4185, 0.5609, 0.2785, 0.9691, 0.2799, 0.9998, 0.2799, 1.0, 0.4176, 0.9693, 0.4176, 0.5793, 1.037e-08, 0.5793, 0.14, 0.5678, 0.14, 0.5678, 9.499e-09, 0.5609, 0.5846, 0.5609, 0.5539, 0.5725, 0.5541, 0.5725, 0.5849, 0.2871, 0.5846, 0.2871, 0.5539, 0.2987, 0.5541, 0.2987, 0.5849, 0.3103, 0.5539, 0.3103, 0.5846, 0.2987, 0.5849, 0.2987, 0.5541, 0.5793, 0.4139, 0.5793, 0.5539, 0.5677, 0.5539, 0.5677, 0.4139, 0.01837, 1.387e-09, 0.01837, 0.14, 0.006754, 0.14, 0.006754, 5.099e-10, 1.0, 0.5575, 0.9693, 0.5575, 0.9693, 0.4176, 1.0, 0.4176, 1.0, 0.6984, 0.9693, 0.6984, 0.9693, 0.5584, 1.0, 0.5584, 0.006754, 5.099e-10, 0.006754, 0.14, 9.306e-06, 0.2754, 9.316e-06, 0.1354, 0.00683, 0.4139, 0.00683, 0.5539, 1.944e-09, 0.4162, 1.251e-08, 0.2763, 0.5678, 9.499e-09, 0.5678, 0.14, 0.5609, 0.2776, 0.5609, 0.1377, 0.2345, 0.6894, 0.2038, 0.6893, 0.2038, 0.5539, 0.2345, 0.5539, 0.9998, 0.8338, 0.9691, 0.8338, 0.9693, 0.6984, 1.0, 0.6984, 0.173, 0.5539, 0.2038, 0.5539, 0.2038, 0.6916, 0.173, 0.6916, 1.0, 0.5584, 0.9693, 0.5584, 0.9693, 0.5575, 1.0, 0.5575, 0.4478, 0.2592, 0.4722, 0.2691, 0.4735, 0.28, 0.4282, 0.2615, 0.4722, 0.2691, 0.5511, 0.2125, 0.5609, 0.2172, 0.4735, 0.28, 0.5511, 0.2125, 0.5502, 0.1857, 0.5591, 0.1675, 0.5609, 0.2172, 0.3386, 0.4656, 0.3376, 0.4924, 0.3279, 0.4972, 0.3297, 0.4475, 0.3376, 0.4924, 0.4166, 0.5491, 0.4153, 0.5599, 0.3279, 0.4972, 0.4166, 0.5491, 0.441, 0.5392, 0.4605, 0.5415, 0.4153, 0.5599, 0.441, 0.5392, 0.3386, 0.4656, 0.3297, 0.4475, 0.4605, 0.5415, 0.5502, 0.1857, 0.4478, 0.2592, 0.4282, 0.2615, 0.5591, 0.1675, 0.4799, 0.2432, 0.4881, 0.2507, 0.4722, 0.2691, 0.4478, 0.2592, 0.4881, 0.2507, 0.5287, 0.2215, 0.5511, 0.2125, 0.4722, 0.2691, 0.5287, 0.2215, 0.5243, 0.2113, 0.5502, 0.1857, 0.5511, 0.2125, 0.3644, 0.4912, 0.36, 0.5015, 0.3376, 0.4924, 0.3386, 0.4656, 0.36, 0.5015, 0.4007, 0.5307, 0.4166, 0.5491, 0.3376, 0.4924, 0.4007, 0.5307, 0.4089, 0.5232, 0.441, 0.5392, 0.4166, 0.5491, 0.4089, 0.5232, 0.3644, 0.4912, 0.3386, 0.4656, 0.441, 0.5392, 0.5243, 0.2113, 0.4799, 0.2432, 0.4478, 0.2592, 0.5502, 0.1857, 0.2653, 0.5563, 0.2762, 0.5539, 0.2762, 0.6086, 0.2653, 0.6063, 0.8691, 0.6997, 0.8144, 0.6997, 0.8144, 0.2799, 0.8691, 0.2799, 0.9691, 0.6997, 0.9191, 0.6997, 0.9191, 0.2799, 0.9691, 0.2799, 0.1316, 0.5539, 0.1423, 0.5539, 0.1423, 0.9737, 0.1316, 0.9737, 0.2762, 0.6086, 0.2762, 0.5539, 0.2871, 0.5563, 0.287, 0.6063, 0.8691, 0.2799, 0.9191, 0.2799, 0.9191, 0.7178, 0.8691, 0.7178, 0.09865, 0.5539, 0.1098, 0.5539, 0.1098, 0.9918, 0.09865, 0.9918, 0.1316, 0.9918, 0.121, 0.9918, 0.121, 0.5539, 0.1316, 0.5539])
me_cube.materials.append(mat_material)
me_cube.materials.append(mat_material_001)
me_cube.materials.append(mat_material_002)
me_cube.materials.append(mat_material_003)
me_cube.use_mirror_vertex_groups = False
me_cube.update()
me_cube_005 = bpy.data.meshes.new('Cube.005')
me_cube_005.from_pydata([(-0.4665, -0.2008, -0.8899), (-0.2008, -0.2008, -1.0), (-0.2008, -0.3547, -0.8443), (-0.5121, -0.354, -0.6242), (-0.2008, -0.3511, -0.5121), (-0.2008, -0.3494, -0.2008), (-0.5121, -0.3511, -0.2008), (-0.5121, -0.3528, -0.5121), (-0.8899, -0.2008, -0.4665), (-0.6242, -0.354, -0.5121), (-0.8443, -0.3547, -0.2008), (-1.0, -0.2008, -0.2008), (-0.5121, -0.3511, 0.2008), (-0.2008, -0.3494, 0.2008), (-0.2008, -0.3511, 0.5121), (-0.5121, -0.3528, 0.5121), (-0.2008, -0.3547, 0.8443), (-0.2008, -0.2008, 1.0), (-0.4665, -0.2008, 0.8899), (-0.5121, -0.354, 0.6242), (-0.8443, -0.3547, 0.2008), (-0.6242, -0.354, 0.5121), (-0.8899, -0.2008, 0.4665), (-1.0, -0.2008, 0.2008), (-0.2008, 0.3554, -0.8443), (-0.2008, 0.2008, -1.0), (-0.4665, 0.2008, -0.8899), (-0.5121, 0.3549, -0.6242), (-0.8899, 0.2008, -0.4665), (-1.0, 0.2008, -0.2008), (-0.8443, 0.3554, -0.2008), (-0.6242, 0.3549, -0.5121), (-0.2008, 0.353, -0.5121), (-0.5121, 0.3541, -0.5121), (-0.5121, 0.353, -0.2008), (-0.2008, 0.3519, -0.2008), (-0.4665, 0.2008, 0.8899), (-0.2008, 0.2008, 1.0), (-0.2008, 0.3554, 0.8443), (-0.5121, 0.3549, 0.6242), (-0.2008, 0.353, 0.5121), (-0.2008, 0.3519, 0.2008), (-0.5121, 0.353, 0.2008), (-0.5121, 0.3541, 0.5121), (-0.8899, 0.2008, 0.4665), (-0.6242, 0.3549, 0.5121), (-0.8443, 0.3554, 0.2008), (-1.0, 0.2008, 0.2008), (0.2008, -0.3547, -0.8443), (0.2008, -0.2008, -1.0), (0.4665, -0.2008, -0.8899), (0.5121, -0.354, -0.6242), (0.8899, -0.2008, -0.4665), (1.0, -0.2008, -0.2008), (0.8443, -0.3547, -0.2008), (0.6242, -0.354, -0.5121), (0.2008, -0.3511, -0.5121), (0.5121, -0.3528, -0.5121), (0.5121, -0.3511, -0.2008), (0.2008, -0.3494, -0.2008), (0.4665, -0.2008, 0.8899), (0.2008, -0.2008, 1.0), (0.2008, -0.3547, 0.8443), (0.5121, -0.354, 0.6242), (0.2008, -0.3511, 0.5121), (0.2008, -0.3494, 0.2008), (0.5121, -0.3511, 0.2008), (0.5121, -0.3528, 0.5121), (0.8899, -0.2008, 0.4665), (0.6242, -0.354, 0.5121), (0.8443, -0.3547, 0.2008), (1.0, -0.2008, 0.2008), (0.4665, 0.2008, -0.8899), (0.2008, 0.2008, -1.0), (0.2008, 0.3554, -0.8443), (0.5121, 0.3549, -0.6242), (0.2008, 0.353, -0.5121), (0.2008, 0.3519, -0.2008), (0.5121, 0.353, -0.2008), (0.5121, 0.3541, -0.5121), (0.8899, 0.2008, -0.4665), (0.6242, 0.3549, -0.5121), (0.8443, 0.3554, -0.2008), (1.0, 0.2008, -0.2008), (0.2008, 0.3554, 0.8443), (0.2008, 0.2008, 1.0), (0.4665, 0.2008, 0.8899), (0.5121, 0.3549, 0.6242), (0.8899, 0.2008, 0.4665), (1.0, 0.2008, 0.2008), (0.8443, 0.3554, 0.2008), (0.6242, 0.3549, 0.5121), (0.2008, 0.353, 0.5121), (0.5121, 0.3541, 0.5121), (0.5121, 0.353, 0.2008), (0.2008, 0.3519, 0.2008), (-0.4665, 0.8663, -0.8899), (-0.2008, 0.8663, -1.0), (-0.2008, 0.7123, -0.8443), (-0.5121, 0.713, -0.6242), (-0.2008, 0.716, -0.5121), (-0.2008, 0.7177, -0.2008), (-0.5121, 0.716, -0.2008), (-0.5121, 0.7143, -0.5121), (-0.8899, 0.8663, -0.4665), (-0.6242, 0.713, -0.5121), (-0.8443, 0.7123, -0.2008), (-1.0, 0.8663, -0.2008), (-0.5121, 0.716, 0.2008), (-0.2008, 0.7177, 0.2008), (-0.2008, 0.716, 0.5121), (-0.5121, 0.7143, 0.5121), (-0.2008, 0.7123, 0.8443), (-0.2008, 0.8663, 1.0), (-0.4665, 0.8663, 0.8899), (-0.5121, 0.713, 0.6242), (-0.8443, 0.7123, 0.2008), (-0.6242, 0.713, 0.5121), (-0.8899, 0.8663, 0.4665), (-1.0, 0.8663, 0.2008), (-0.2008, 1.422, -0.8443), (-0.2008, 1.268, -1.0), (-0.4665, 1.268, -0.8899), (-0.5121, 1.422, -0.6242), (-0.8899, 1.268, -0.4665), (-1.0, 1.268, -0.2008), (-0.8443, 1.422, -0.2008), (-0.6242, 1.422, -0.5121), (-0.2008, 1.42, -0.5121), (-0.5121, 1.421, -0.5121), (-0.5121, 1.42, -0.2008), (-0.2008, 1.419, -0.2008), (-0.4665, 1.268, 0.8899), (-0.2008, 1.268, 1.0), (-0.2008, 1.422, 0.8443), (-0.5121, 1.422, 0.6242), (-0.2008, 1.42, 0.5121), (-0.2008, 1.419, 0.2008), (-0.5121, 1.42, 0.2008), (-0.5121, 1.421, 0.5121), (-0.8899, 1.268, 0.4665), (-0.6242, 1.422, 0.5121), (-0.8443, 1.422, 0.2008), (-1.0, 1.268, 0.2008), (0.2008, 0.7123, -0.8443), (0.2008, 0.8663, -1.0), (0.4665, 0.8663, -0.8899), (0.5121, 0.713, -0.6242), (0.8899, 0.8663, -0.4665), (1.0, 0.8663, -0.2008), (0.8443, 0.7123, -0.2008), (0.6242, 0.713, -0.5121), (0.2008, 0.716, -0.5121), (0.5121, 0.7143, -0.5121), (0.5121, 0.716, -0.2008), (0.2008, 0.7177, -0.2008), (0.4665, 0.8663, 0.8899), (0.2008, 0.8663, 1.0), (0.2008, 0.7123, 0.8443), (0.5121, 0.713, 0.6242), (0.2008, 0.716, 0.5121), (0.2008, 0.7177, 0.2008), (0.5121, 0.716, 0.2008), (0.5121, 0.7143, 0.5121), (0.8899, 0.8663, 0.4665), (0.6242, 0.713, 0.5121), (0.8443, 0.7123, 0.2008), (1.0, 0.8663, 0.2008), (0.4665, 1.268, -0.8899), (0.2008, 1.268, -1.0), (0.2008, 1.422, -0.8443), (0.5121, 1.422, -0.6242), (0.2008, 1.42, -0.5121), (0.2008, 1.419, -0.2008), (0.5121, 1.42, -0.2008), (0.5121, 1.421, -0.5121), (0.8899, 1.268, -0.4665), (0.6242, 1.422, -0.5121), (0.8443, 1.422, -0.2008), (1.0, 1.268, -0.2008), (0.2008, 1.422, 0.8443), (0.2008, 1.268, 1.0), (0.4665, 1.268, 0.8899), (0.5121, 1.422, 0.6242), (0.8899, 1.268, 0.4665), (1.0, 1.268, 0.2008), (0.8443, 1.422, 0.2008), (0.6242, 1.422, 0.5121), (0.2008, 1.42, 0.5121), (0.5121, 1.421, 0.5121), (0.5121, 1.42, 0.2008), (0.2008, 1.419, 0.2008)], [], [(11, 23, 47, 29), (86, 60, 68, 88), (74, 24, 32, 76), (15, 19, 21), (39, 43, 45), (25, 73, 49, 1), (62, 16, 14, 64), (42, 34, 30, 46), (38, 84, 92, 40), (50, 72, 80, 52), (75, 79, 81), (90, 82, 78, 94), (3, 7, 9), (59, 65, 13, 5), (85, 37, 17, 61), (35, 41, 95, 77), (27, 31, 33), (51, 55, 57), (87, 91, 93), (66, 58, 54, 70), (63, 67, 69), (83, 89, 71, 53), (6, 12, 20, 10), (18, 36, 44, 22), (2, 48, 56, 4), (0, 1, 2, 3), (4, 5, 6, 7), (8, 9, 10, 11), (12, 13, 14, 15), (16, 17, 18, 19), (20, 21, 22, 23), (24, 25, 26, 27), (28, 29, 30, 31), (32, 33, 34, 35), (36, 37, 38, 39), (40, 41, 42, 43), (44, 45, 46, 47), (48, 49, 50, 51), (52, 53, 54, 55), (56, 57, 58, 59), (60, 61, 62, 63), (64, 65, 66, 67), (68, 69, 70, 71), (72, 73, 74, 75), (76, 77, 78, 79), (80, 81, 82, 83), (84, 85, 86, 87), (88, 89, 90, 91), (92, 93, 94, 95), (8, 0, 3, 9), (2, 4, 7, 3), (6, 10, 9, 7), (20, 12, 15, 21), (14, 16, 19, 15), (18, 22, 21, 19), (32, 24, 27, 33), (26, 28, 31, 27), (30, 34, 33, 31), (44, 36, 39, 45), (38, 40, 43, 39), (42, 46, 45, 43), (56, 48, 51, 57), (50, 52, 55, 51), (54, 58, 57, 55), (68, 60, 63, 69), (62, 64, 67, 63), (66, 70, 69, 67), (80, 72, 75, 81), (74, 76, 79, 75), (78, 82, 81, 79), (92, 84, 87, 93), (86, 88, 91, 87), (90, 94, 93, 91), (25, 1, 0, 26), (11, 29, 28, 8), (5, 13, 12, 6), (23, 11, 10, 20), (17, 37, 36, 18), (47, 23, 22, 44), (41, 35, 34, 42), (29, 47, 46, 30), (73, 25, 24, 74), (35, 77, 76, 32), (37, 85, 84, 38), (95, 41, 40, 92), (89, 83, 82, 90), (77, 95, 94, 78), (49, 73, 72, 50), (83, 53, 52, 80), (85, 61, 60, 86), (71, 89, 88, 68), (65, 59, 58, 66), (53, 71, 70, 54), (1, 49, 48, 2), (59, 5, 4, 56), (61, 17, 16, 62), (13, 65, 64, 14), (26, 0, 8, 28), (107, 119, 143, 125), (182, 156, 164, 184), (170, 120, 128, 172), (111, 115, 117), (135, 139, 141), (121, 169, 145, 97), (158, 112, 110, 160), (138, 130, 126, 142), (134, 180, 188, 136), (146, 168, 176, 148), (171, 175, 177), (186, 178, 174, 190), (99, 103, 105), (155, 161, 109, 101), (181, 133, 113, 157), (131, 137, 191, 173), (123, 127, 129), (147, 151, 153), (183, 187, 189), (162, 154, 150, 166), (159, 163, 165), (179, 185, 167, 149), (102, 108, 116, 106), (114, 132, 140, 118), (98, 144, 152, 100), (96, 97, 98, 99), (100, 101, 102, 103), (104, 105, 106, 107), (108, 109, 110, 111), (112, 113, 114, 115), (116, 117, 118, 119), (120, 121, 122, 123), (124, 125, 126, 127), (128, 129, 130, 131), (132, 133, 134, 135), (136, 137, 138, 139), (140, 141, 142, 143), (144, 145, 146, 147), (148, 149, 150, 151), (152, 153, 154, 155), (156, 157, 158, 159), (160, 161, 162, 163), (164, 165, 166, 167), (168, 169, 170, 171), (172, 173, 174, 175), (176, 177, 178, 179), (180, 181, 182, 183), (184, 185, 186, 187), (188, 189, 190, 191), (104, 96, 99, 105), (98, 100, 103, 99), (102, 106, 105, 103), (116, 108, 111, 117), (110, 112, 115, 111), (114, 118, 117, 115), (128, 120, 123, 129), (122, 124, 127, 123), (126, 130, 129, 127), (140, 132, 135, 141), (134, 136, 139, 135), (138, 142, 141, 139), (152, 144, 147, 153), (146, 148, 151, 147), (150, 154, 153, 151), (164, 156, 159, 165), (158, 160, 163, 159), (162, 166, 165, 163), (176, 168, 171, 177), (170, 172, 175, 171), (174, 178, 177, 175), (188, 180, 183, 189), (182, 184, 187, 183), (186, 190, 189, 187), (121, 97, 96, 122), (107, 125, 124, 104), (101, 109, 108, 102), (119, 107, 106, 116), (113, 133, 132, 114), (143, 119, 118, 140), (137, 131, 130, 138), (125, 143, 142, 126), (169, 121, 120, 170), (131, 173, 172, 128), (133, 181, 180, 134), (191, 137, 136, 188), (185, 179, 178, 186), (173, 191, 190, 174), (145, 169, 168, 146), (179, 149, 148, 176), (181, 157, 156, 182), (167, 185, 184, 164), (161, 155, 154, 162), (149, 167, 166, 150), (97, 145, 144, 98), (155, 101, 100, 152), (157, 113, 112, 158), (109, 161, 160, 110), (122, 96, 104, 124)])
me_cube_005.polygons.foreach_set('material_index', [0, 0, 0, 0, 0, 0, 0, 0, 0, 0, 0, 0, 0, 0, 0, 0, 0, 0, 0, 0, 0, 0, 0, 0, 0, 0, 0, 0, 0, 0, 0, 0, 0, 0, 0, 0, 0, 0, 0, 0, 0, 0, 0, 0, 0, 0, 0, 0, 0, 0, 0, 0, 0, 0, 0, 0, 0, 0, 0, 0, 0, 0, 0, 0, 0, 0, 0, 0, 0, 0, 0, 0, 0, 0, 0, 0, 0, 0, 0, 0, 0, 0, 0, 0, 0, 0, 0, 0, 0, 0, 0, 0, 0, 0, 0, 0, 0, 0, 1, 1, 1, 1, 1, 1, 1, 1, 1, 1, 1, 1, 1, 1, 1, 1, 1, 1, 1, 1, 1, 1, 1, 1, 1, 1, 1, 1, 1, 1, 1, 1, 1, 1, 1, 1, 1, 1, 1, 1, 1, 1, 1, 1, 1, 1, 1, 1, 1, 1, 1, 1, 1, 1, 1, 1, 1, 1, 1, 1, 1, 1, 1, 1, 1, 1, 1, 1, 1, 1, 1, 1, 1, 1, 1, 1, 1, 1, 1, 1, 1, 1, 1, 1, 1, 1, 1, 1, 1, 1, 1, 1, 1, 1, 1, 1, 1, 1])
_uv = me_cube_005.uv_layers.new(name='UVMap')
_uv.uv.foreach_set('vector', [0.5, 0.07401, 0.5, 0.0, 0.6047, 0.0, 0.6047, 0.07401, 0.5, 0.5859, 0.6047, 0.5859, 0.6047, 0.742, 0.5, 0.742, 0.1314, 0.4426, 0.05739, 0.3686, 0.1186, 0.3074, 0.1926, 0.3814, 0.4388, 0.75, 0.4594, 0.7293, 0.4594, 0.7707, 0.2706, 0.04058, 0.25, 0.06122, 0.2294, 0.04058, 0.6047, 0.3686, 0.6047, 0.4426, 0.5, 0.4426, 0.5, 0.3686, 0.3686, 0.5574, 0.4426, 0.6314, 0.3814, 0.6926, 0.3074, 0.6186, 0.1926, 0.1186, 0.1186, 0.1926, 0.05739, 0.1314, 0.1314, 0.05739, 0.3686, 0.05739, 0.4426, 0.1314, 0.3814, 0.1926, 0.3074, 0.1186, 0.7093, 0.2253, 0.6047, 0.2253, 0.6047, 0.06927, 0.7093, 0.06927, 0.2294, 0.4594, 0.25, 0.4388, 0.2706, 0.4594, 0.4426, 0.3686, 0.3686, 0.4426, 0.3074, 0.3814, 0.3814, 0.3074, 0.2293, 0.9594, 0.25, 0.9388, 0.2707, 0.9594, 0.176, 0.75, 0.25, 0.676, 0.324, 0.75, 0.25, 0.824, 0.5, 0.5166, 0.5, 0.4426, 0.6047, 0.4426, 0.6047, 0.5166, 0.176, 0.25, 0.25, 0.176, 0.324, 0.25, 0.25, 0.324, 0.04058, 0.2706, 0.04058, 0.2294, 0.06122, 0.25, 0.04057, 0.7707, 0.04057, 0.7293, 0.06122, 0.75, 0.4594, 0.2294, 0.4594, 0.2706, 0.4388, 0.25, 0.1926, 0.6186, 0.1186, 0.6926, 0.05738, 0.6314, 0.1314, 0.5574, 0.2707, 0.5406, 0.25, 0.5612, 0.2293, 0.5406, 0.5, 0.8852, 0.5, 0.8112, 0.6047, 0.8112, 0.6047, 0.8852, 0.3074, 0.8814, 0.3814, 0.8074, 0.4426, 0.8686, 0.3686, 0.9426, 0.6047, 0.3639, 0.7093, 0.3639, 0.7093, 0.5199, 0.6047, 0.5199, 0.1314, 0.9426, 0.05738, 0.8686, 0.1186, 0.8074, 0.1926, 0.8814, 0.172, 1.0, 0.1027, 0.9713, 0.1314, 0.9426, 0.2293, 0.9594, 0.1926, 0.8814, 0.25, 0.824, 0.3074, 0.8814, 0.25, 0.9388, 0.328, 1.0, 0.2707, 0.9594, 0.3686, 0.9426, 0.3973, 0.9713, 0.3814, 0.8074, 0.324, 0.75, 0.3814, 0.6926, 0.4388, 0.75, 0.4426, 0.6314, 0.4713, 0.6027, 0.5, 0.672, 0.4594, 0.7293, 0.4426, 0.8686, 0.4594, 0.7707, 0.5, 0.828, 0.4713, 0.8973, 0.05739, 0.3686, 0.02869, 0.3973, -1.326e-08, 0.328, 0.04058, 0.2706, -6.952e-09, 0.172, 0.02869, 0.1027, 0.05739, 0.1314, 0.04058, 0.2294, 0.1186, 0.3074, 0.06122, 0.25, 0.1186, 0.1926, 0.176, 0.25, 0.328, 1.326e-08, 0.3973, 0.02869, 0.3686, 0.05739, 0.2706, 0.04058, 0.3074, 0.1186, 0.25, 0.176, 0.1926, 0.1186, 0.25, 0.06122, 0.172, 6.952e-09, 0.2294, 0.04058, 0.1314, 0.05739, 0.1027, 0.02869, 0.05738, 0.8686, 0.02869, 0.8973, -1.15e-08, 0.828, 0.04057, 0.7707, -5.194e-09, 0.672, 0.02869, 0.6027, 0.05738, 0.6314, 0.04057, 0.7293, 0.1186, 0.8074, 0.06122, 0.75, 0.1186, 0.6926, 0.176, 0.75, 0.328, 0.5, 0.3973, 0.5287, 0.3686, 0.5574, 0.2707, 0.5406, 0.3074, 0.6186, 0.25, 0.676, 0.1926, 0.6186, 0.25, 0.5612, 0.172, 0.5, 0.2293, 0.5406, 0.1314, 0.5574, 0.1027, 0.5287, 0.172, 0.5, 0.1027, 0.4713, 0.1314, 0.4426, 0.2294, 0.4594, 0.1926, 0.3814, 0.25, 0.324, 0.3074, 0.3814, 0.25, 0.4388, 0.328, 0.5, 0.2706, 0.4594, 0.3686, 0.4426, 0.3973, 0.4713, 0.4426, 0.1314, 0.4713, 0.1027, 0.5, 0.172, 0.4594, 0.2294, 0.5, 0.328, 0.4713, 0.3973, 0.4426, 0.3686, 0.4594, 0.2706, 0.3814, 0.1926, 0.4388, 0.25, 0.3814, 0.3074, 0.324, 0.25, 0.328, 1.0, 0.172, 1.0, 0.2293, 0.9594, 0.2707, 0.9594, 0.1314, 0.9426, 0.1926, 0.8814, 0.25, 0.9388, 0.2293, 0.9594, 0.3074, 0.8814, 0.3686, 0.9426, 0.2707, 0.9594, 0.25, 0.9388, 0.4426, 0.8686, 0.3814, 0.8074, 0.4388, 0.75, 0.4594, 0.7707, 0.3814, 0.6926, 0.4426, 0.6314, 0.4594, 0.7293, 0.4388, 0.75, 0.5, 0.672, 0.5, 0.828, 0.4594, 0.7707, 0.4594, 0.7293, 0.1186, 0.3074, 0.05739, 0.3686, 0.04058, 0.2706, 0.06122, 0.25, -1.326e-08, 0.328, -6.952e-09, 0.172, 0.04058, 0.2294, 0.04058, 0.2706, 0.05739, 0.1314, 0.1186, 0.1926, 0.06122, 0.25, 0.04058, 0.2294, 0.172, 6.952e-09, 0.328, 1.326e-08, 0.2706, 0.04058, 0.2294, 0.04058, 0.3686, 0.05739, 0.3074, 0.1186, 0.25, 0.06122, 0.2706, 0.04058, 0.1926, 0.1186, 0.1314, 0.05739, 0.2294, 0.04058, 0.25, 0.06122, 0.1186, 0.8074, 0.05738, 0.8686, 0.04057, 0.7707, 0.06122, 0.75, -1.15e-08, 0.828, -5.194e-09, 0.672, 0.04057, 0.7293, 0.04057, 0.7707, 0.05738, 0.6314, 0.1186, 0.6926, 0.06122, 0.75, 0.04057, 0.7293, 0.172, 0.5, 0.328, 0.5, 0.2707, 0.5406, 0.2293, 0.5406, 0.3686, 0.5574, 0.3074, 0.6186, 0.25, 0.5612, 0.2707, 0.5406, 0.1926, 0.6186, 0.1314, 0.5574, 0.2293, 0.5406, 0.25, 0.5612, 0.328, 0.5, 0.172, 0.5, 0.2294, 0.4594, 0.2706, 0.4594, 0.1314, 0.4426, 0.1926, 0.3814, 0.25, 0.4388, 0.2294, 0.4594, 0.3074, 0.3814, 0.3686, 0.4426, 0.2706, 0.4594, 0.25, 0.4388, 0.3814, 0.1926, 0.4426, 0.1314, 0.4594, 0.2294, 0.4388, 0.25, 0.5, 0.172, 0.5, 0.328, 0.4594, 0.2706, 0.4594, 0.2294, 0.4426, 0.3686, 0.3814, 0.3074, 0.4388, 0.25, 0.4594, 0.2706, 0.6047, 0.3686, 0.5, 0.3686, 0.5, 0.2993, 0.6047, 0.2993, 0.5, 0.07401, 0.6047, 0.07401, 0.6047, 0.1433, 0.5, 0.1433, 0.25, 0.824, 0.324, 0.75, 0.3814, 0.8074, 0.3074, 0.8814, 0.4713, 0.8973, 0.3973, 0.9713, 0.3686, 0.9426, 0.4426, 0.8686, 0.6047, 0.2946, 0.7093, 0.2946, 0.7093, 0.3639, 0.6047, 0.3639, 0.7093, 0.5892, 0.6047, 0.5892, 0.6047, 0.5199, 0.7093, 0.5199, 0.25, 0.176, 0.176, 0.25, 0.1186, 0.1926, 0.1926, 0.1186, 0.02869, 0.1027, 0.1027, 0.02869, 0.1314, 0.05739, 0.05739, 0.1314, 0.1027, 0.4713, 0.02869, 0.3973, 0.05739, 0.3686, 0.1314, 0.4426, 0.176, 0.25, 0.25, 0.324, 0.1926, 0.3814, 0.1186, 0.3074, 0.3973, 0.02869, 0.4713, 0.1027, 0.4426, 0.1314, 0.3686, 0.05739, 0.324, 0.25, 0.25, 0.176, 0.3074, 0.1186, 0.3814, 0.1926, 0.4713, 0.3973, 0.3973, 0.4713, 0.3686, 0.4426, 0.4426, 0.3686, 0.25, 0.324, 0.324, 0.25, 0.3814, 0.3074, 0.3074, 0.3814, 0.7093, 0.2946, 0.6047, 0.2946, 0.6047, 0.2253, 0.7093, 0.2253, 0.6047, 0.0, 0.7093, 0.0, 0.7093, 0.06927, 0.6047, 0.06927, 0.5, 0.5166, 0.6047, 0.5166, 0.6047, 0.5859, 0.5, 0.5859, 0.6047, 0.8112, 0.5, 0.8112, 0.5, 0.742, 0.6047, 0.742, 0.25, 0.676, 0.176, 0.75, 0.1186, 0.6926, 0.1926, 0.6186, 0.02869, 0.6027, 0.1027, 0.5287, 0.1314, 0.5574, 0.05738, 0.6314, 0.1027, 0.9713, 0.02869, 0.8973, 0.05738, 0.8686, 0.1314, 0.9426, 0.176, 0.75, 0.25, 0.824, 0.1926, 0.8814, 0.1186, 0.8074, 0.3973, 0.5287, 0.4713, 0.6027, 0.4426, 0.6314, 0.3686, 0.5574, 0.324, 0.75, 0.25, 0.676, 0.3074, 0.6186, 0.3814, 0.6926, 0.6047, 0.2993, 0.5, 0.2993, 0.5, 0.1433, 0.6047, 0.1433, 0.5, 0.07401, 0.5, 0.0, 0.6047, 0.0, 0.6047, 0.07401, 0.5, 0.5859, 0.6047, 0.5859, 0.6047, 0.742, 0.5, 0.742, 0.1314, 0.4426, 0.05739, 0.3686, 0.1186, 0.3074, 0.1926, 0.3814, 0.4388, 0.75, 0.4594, 0.7293, 0.4594, 0.7707, 0.2706, 0.04058, 0.25, 0.06122, 0.2294, 0.04058, 0.6047, 0.3686, 0.6047, 0.4426, 0.5, 0.4426, 0.5, 0.3686, 0.3686, 0.5574, 0.4426, 0.6314, 0.3814, 0.6926, 0.3074, 0.6186, 0.1926, 0.1186, 0.1186, 0.1926, 0.05739, 0.1314, 0.1314, 0.05739, 0.3686, 0.05739, 0.4426, 0.1314, 0.3814, 0.1926, 0.3074, 0.1186, 0.7093, 0.2253, 0.6047, 0.2253, 0.6047, 0.06927, 0.7093, 0.06927, 0.2294, 0.4594, 0.25, 0.4388, 0.2706, 0.4594, 0.4426, 0.3686, 0.3686, 0.4426, 0.3074, 0.3814, 0.3814, 0.3074, 0.2293, 0.9594, 0.25, 0.9388, 0.2707, 0.9594, 0.176, 0.75, 0.25, 0.676, 0.324, 0.75, 0.25, 0.824, 0.5, 0.5166, 0.5, 0.4426, 0.6047, 0.4426, 0.6047, 0.5166, 0.176, 0.25, 0.25, 0.176, 0.324, 0.25, 0.25, 0.324, 0.04058, 0.2706, 0.04058, 0.2294, 0.06122, 0.25, 0.04057, 0.7707, 0.04057, 0.7293, 0.06122, 0.75, 0.4594, 0.2294, 0.4594, 0.2706, 0.4388, 0.25, 0.1926, 0.6186, 0.1186, 0.6926, 0.05738, 0.6314, 0.1314, 0.5574, 0.2707, 0.5406, 0.25, 0.5612, 0.2293, 0.5406, 0.5, 0.8852, 0.5, 0.8112, 0.6047, 0.8112, 0.6047, 0.8852, 0.3074, 0.8814, 0.3814, 0.8074, 0.4426, 0.8686, 0.3686, 0.9426, 0.6047, 0.3639, 0.7093, 0.3639, 0.7093, 0.5199, 0.6047, 0.5199, 0.1314, 0.9426, 0.05738, 0.8686, 0.1186, 0.8074, 0.1926, 0.8814, 0.172, 1.0, 0.1027, 0.9713, 0.1314, 0.9426, 0.2293, 0.9594, 0.1926, 0.8814, 0.25, 0.824, 0.3074, 0.8814, 0.25, 0.9388, 0.328, 1.0, 0.2707, 0.9594, 0.3686, 0.9426, 0.3973, 0.9713, 0.3814, 0.8074, 0.324, 0.75, 0.3814, 0.6926, 0.4388, 0.75, 0.4426, 0.6314, 0.4713, 0.6027, 0.5, 0.672, 0.4594, 0.7293, 0.4426, 0.8686, 0.4594, 0.7707, 0.5, 0.828, 0.4713, 0.8973, 0.05739, 0.3686, 0.02869, 0.3973, -1.326e-08, 0.328, 0.04058, 0.2706, -6.952e-09, 0.172, 0.02869, 0.1027, 0.05739, 0.1314, 0.04058, 0.2294, 0.1186, 0.3074, 0.06122, 0.25, 0.1186, 0.1926, 0.176, 0.25, 0.328, 1.326e-08, 0.3973, 0.02869, 0.3686, 0.05739, 0.2706, 0.04058, 0.3074, 0.1186, 0.25, 0.176, 0.1926, 0.1186, 0.25, 0.06122, 0.172, 6.952e-09, 0.2294, 0.04058, 0.1314, 0.05739, 0.1027, 0.02869, 0.05738, 0.8686, 0.02869, 0.8973, -1.15e-08, 0.828, 0.04057, 0.7707, -5.194e-09, 0.672, 0.02869, 0.6027, 0.05738, 0.6314, 0.04057, 0.7293, 0.1186, 0.8074, 0.06122, 0.75, 0.1186, 0.6926, 0.176, 0.75, 0.328, 0.5, 0.3973, 0.5287, 0.3686, 0.5574, 0.2707, 0.5406, 0.3074, 0.6186, 0.25, 0.676, 0.1926, 0.6186, 0.25, 0.5612, 0.172, 0.5, 0.2293, 0.5406, 0.1314, 0.5574, 0.1027, 0.5287, 0.172, 0.5, 0.1027, 0.4713, 0.1314, 0.4426, 0.2294, 0.4594, 0.1926, 0.3814, 0.25, 0.324, 0.3074, 0.3814, 0.25, 0.4388, 0.328, 0.5, 0.2706, 0.4594, 0.3686, 0.4426, 0.3973, 0.4713, 0.4426, 0.1314, 0.4713, 0.1027, 0.5, 0.172, 0.4594, 0.2294, 0.5, 0.328, 0.4713, 0.3973, 0.4426, 0.3686, 0.4594, 0.2706, 0.3814, 0.1926, 0.4388, 0.25, 0.3814, 0.3074, 0.324, 0.25, 0.328, 1.0, 0.172, 1.0, 0.2293, 0.9594, 0.2707, 0.9594, 0.1314, 0.9426, 0.1926, 0.8814, 0.25, 0.9388, 0.2293, 0.9594, 0.3074, 0.8814, 0.3686, 0.9426, 0.2707, 0.9594, 0.25, 0.9388, 0.4426, 0.8686, 0.3814, 0.8074, 0.4388, 0.75, 0.4594, 0.7707, 0.3814, 0.6926, 0.4426, 0.6314, 0.4594, 0.7293, 0.4388, 0.75, 0.5, 0.672, 0.5, 0.828, 0.4594, 0.7707, 0.4594, 0.7293, 0.1186, 0.3074, 0.05739, 0.3686, 0.04058, 0.2706, 0.06122, 0.25, -1.326e-08, 0.328, -6.952e-09, 0.172, 0.04058, 0.2294, 0.04058, 0.2706, 0.05739, 0.1314, 0.1186, 0.1926, 0.06122, 0.25, 0.04058, 0.2294, 0.172, 6.952e-09, 0.328, 1.326e-08, 0.2706, 0.04058, 0.2294, 0.04058, 0.3686, 0.05739, 0.3074, 0.1186, 0.25, 0.06122, 0.2706, 0.04058, 0.1926, 0.1186, 0.1314, 0.05739, 0.2294, 0.04058, 0.25, 0.06122, 0.1186, 0.8074, 0.05738, 0.8686, 0.04057, 0.7707, 0.06122, 0.75, -1.15e-08, 0.828, -5.194e-09, 0.672, 0.04057, 0.7293, 0.04057, 0.7707, 0.05738, 0.6314, 0.1186, 0.6926, 0.06122, 0.75, 0.04057, 0.7293, 0.172, 0.5, 0.328, 0.5, 0.2707, 0.5406, 0.2293, 0.5406, 0.3686, 0.5574, 0.3074, 0.6186, 0.25, 0.5612, 0.2707, 0.5406, 0.1926, 0.6186, 0.1314, 0.5574, 0.2293, 0.5406, 0.25, 0.5612, 0.328, 0.5, 0.172, 0.5, 0.2294, 0.4594, 0.2706, 0.4594, 0.1314, 0.4426, 0.1926, 0.3814, 0.25, 0.4388, 0.2294, 0.4594, 0.3074, 0.3814, 0.3686, 0.4426, 0.2706, 0.4594, 0.25, 0.4388, 0.3814, 0.1926, 0.4426, 0.1314, 0.4594, 0.2294, 0.4388, 0.25, 0.5, 0.172, 0.5, 0.328, 0.4594, 0.2706, 0.4594, 0.2294, 0.4426, 0.3686, 0.3814, 0.3074, 0.4388, 0.25, 0.4594, 0.2706, 0.6047, 0.3686, 0.5, 0.3686, 0.5, 0.2993, 0.6047, 0.2993, 0.5, 0.07401, 0.6047, 0.07401, 0.6047, 0.1433, 0.5, 0.1433, 0.25, 0.824, 0.324, 0.75, 0.3814, 0.8074, 0.3074, 0.8814, 0.4713, 0.8973, 0.3973, 0.9713, 0.3686, 0.9426, 0.4426, 0.8686, 0.6047, 0.2946, 0.7093, 0.2946, 0.7093, 0.3639, 0.6047, 0.3639, 0.7093, 0.5892, 0.6047, 0.5892, 0.6047, 0.5199, 0.7093, 0.5199, 0.25, 0.176, 0.176, 0.25, 0.1186, 0.1926, 0.1926, 0.1186, 0.02869, 0.1027, 0.1027, 0.02869, 0.1314, 0.05739, 0.05739, 0.1314, 0.1027, 0.4713, 0.02869, 0.3973, 0.05739, 0.3686, 0.1314, 0.4426, 0.176, 0.25, 0.25, 0.324, 0.1926, 0.3814, 0.1186, 0.3074, 0.3973, 0.02869, 0.4713, 0.1027, 0.4426, 0.1314, 0.3686, 0.05739, 0.324, 0.25, 0.25, 0.176, 0.3074, 0.1186, 0.3814, 0.1926, 0.4713, 0.3973, 0.3973, 0.4713, 0.3686, 0.4426, 0.4426, 0.3686, 0.25, 0.324, 0.324, 0.25, 0.3814, 0.3074, 0.3074, 0.3814, 0.7093, 0.2946, 0.6047, 0.2946, 0.6047, 0.2253, 0.7093, 0.2253, 0.6047, 0.0, 0.7093, 0.0, 0.7093, 0.06927, 0.6047, 0.06927, 0.5, 0.5166, 0.6047, 0.5166, 0.6047, 0.5859, 0.5, 0.5859, 0.6047, 0.8112, 0.5, 0.8112, 0.5, 0.742, 0.6047, 0.742, 0.25, 0.676, 0.176, 0.75, 0.1186, 0.6926, 0.1926, 0.6186, 0.02869, 0.6027, 0.1027, 0.5287, 0.1314, 0.5574, 0.05738, 0.6314, 0.1027, 0.9713, 0.02869, 0.8973, 0.05738, 0.8686, 0.1314, 0.9426, 0.176, 0.75, 0.25, 0.824, 0.1926, 0.8814, 0.1186, 0.8074, 0.3973, 0.5287, 0.4713, 0.6027, 0.4426, 0.6314, 0.3686, 0.5574, 0.324, 0.75, 0.25, 0.676, 0.3074, 0.6186, 0.3814, 0.6926, 0.6047, 0.2993, 0.5, 0.2993, 0.5, 0.1433, 0.6047, 0.1433])
me_cube_005.materials.append(mat_material_005)
me_cube_005.materials.append(mat_material_004)
me_cube_005.update()

# ---- objects
ob_cube = bpy.data.objects.new('Cube', me_cube)
ob_light = bpy.data.objects.new('Light', light_light)
ob_camera = bpy.data.objects.new('Camera', cam_camera)
ob_cube_005 = bpy.data.objects.new('Cube.005', me_cube_005)

# ---- transforms, parenting, visibility, modifiers, constraints
ob_cube.location = (0.0, 0.0, 2.188)
ob_cube.scale = (0.7732, 0.7732, 1.083)
ob_cube.lock_rotations_4d = False
ob_cube.empty_display_type = 'ARROWS'
ob_cube.lineart.crease_threshold = 0.0
ob_light.location = (4.076, 1.005, 5.904)
ob_light.rotation_euler = (0.6503, 0.05522, 1.866)
ob_light.lock_rotations_4d = False
ob_light.empty_display_type = 'ARROWS'
ob_light.color = (0.0, 0.0, 0.0, 0.0)
ob_light.lineart.crease_threshold = 0.0
ob_camera.location = (7.359, -6.926, 4.958)
ob_camera.rotation_euler = (1.109, 0.0, 0.8149)
ob_camera.lock_rotations_4d = False
ob_camera.empty_display_type = 'ARROWS'
ob_camera.color = (0.0, 0.0, 0.0, 0.0)
ob_camera.display_type = 'WIRE'
ob_camera.lineart.crease_threshold = 0.0
ob_cube_005.location = (-0.05723, -0.4648, 5.129)
ob_cube_005.scale = (1.0, 0.868, 1.0)

# ---- collection membership
col_collection.objects.link(ob_cube)
col_collection.objects.link(ob_light)
col_collection.objects.link(ob_camera)
col_collection.objects.link(ob_cube_005)

# ---- scene / render settings (as saved in the file)
scene.camera = ob_camera
scene.frame_start = 1; scene.frame_end = 250; scene.frame_set(1)
scene.render.engine = 'BLENDER_EEVEE_NEXT'
bpy.context.view_layer.update()
